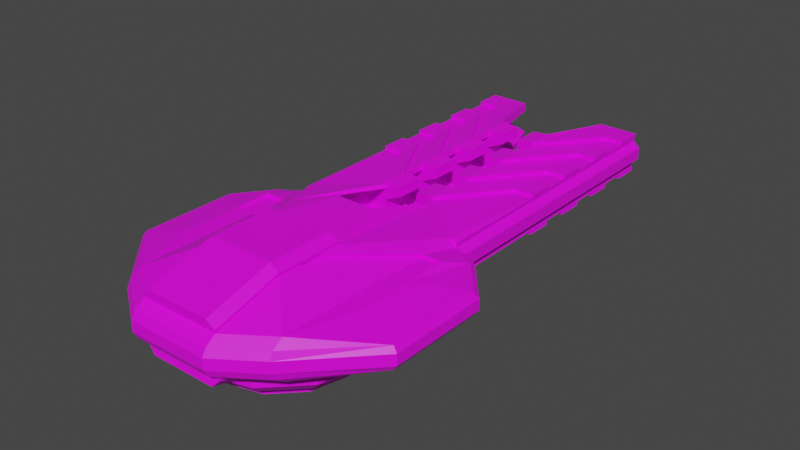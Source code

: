 # Source: Railgun.blend  (saved by Blender 2.91.10; exported with 4.5.12 LTS)
import bpy
from mathutils import Matrix  # noqa: F401  (used for matrix-valued properties, if any)

bpy.ops.wm.read_factory_settings(use_empty=True)
scene = bpy.context.scene
scene.name = 'Scene'

# ---- collections
col_collection = bpy.data.collections.new('Collection'); scene.collection.children.link(col_collection)

# ---- images (referenced by path relative to the original .blend; pixels are not part of the script)
import os
ASSET_DIR = os.environ.get("B2B_ASSET_DIR", "")  # directory of the original .blend (textures are referenced by path, not embedded)
HERE = os.path.dirname(os.path.abspath(__file__))  # packed textures are extracted next to this script under _unpacked/

def load_image(name, relpath, width, height, colorspace="sRGB"):
    """Load a texture the original file referenced (path relative to the .blend, or extracted next to this script)."""
    p = next((c for c in (os.path.join(HERE, relpath), os.path.join(ASSET_DIR, relpath)) if relpath and os.path.exists(c)), "")
    if p:
        img = bpy.data.images.load(p, check_existing=True)
        img.name = name
    else:  # same state as the original file: an image datablock whose file is absent (Cycles renders it pink)
        img = bpy.data.images.new(name, width, height)
        img.source = "FILE"
        img.filepath = "//" + (relpath or name)
    img.colorspace_settings.name = colorspace
    return img
img_green_team_png = load_image('green_team.png', 'green_team.png', 1024, 1024, 'sRGB')

# ---- materials (node trees are filled in below, after node groups)
mat_material_001 = bpy.data.materials.new('Material.001')
mat_material_001.use_transparent_shadow = False

# ---- material node trees
mat_material_001.use_nodes = True; mat_material_001.node_tree.nodes.clear()
_N = mat_material_001.node_tree.nodes; _L = mat_material_001.node_tree.links
n0 = _N.new('ShaderNodeBsdfPrincipled'); n0.name = 'Principled BSDF'; n0.location = (10, 300)
n0.distribution = 'GGX'
n0.subsurface_method = 'BURLEY'
n0.inputs[3].default_value = 1.45
n0.inputs[27].default_value = (0.0, 0.0, 0.0, 1.0)
n0.inputs[28].default_value = 1.0
n1 = _N.new('ShaderNodeOutputMaterial'); n1.name = 'Material Output'; n1.location = (300, 300)
n2 = _N.new('ShaderNodeTexImage'); n2.name = 'Image Texture'; n2.location = (-280, 280)
n2.image = img_green_team_png
_L.new(n0.outputs[0], n1.inputs[0])
_L.new(n2.outputs[0], n0.inputs[0])
n1.is_active_output = True

# ---- world
world_world = bpy.data.worlds.new('World'); scene.world = world_world
world_world.use_nodes = True; world_world.node_tree.nodes.clear()
_N = world_world.node_tree.nodes; _L = world_world.node_tree.links
n0 = _N.new('ShaderNodeOutputWorld'); n0.name = 'World Output'; n0.location = (300, 300)
n1 = _N.new('ShaderNodeBackground'); n1.name = 'Background'; n1.location = (10, 300)
n1.inputs[0].default_value = (0.05088, 0.05088, 0.05088, 1.0)
_L.new(n1.outputs[0], n0.inputs[0])
n0.is_active_output = True
world_world.color = (0.05088, 0.05088, 0.05088)
world_world.use_sun_shadow = False
world_world.sun_shadow_jitter_overblur = 0.0

# ---- meshes
me_cube = bpy.data.meshes.new('Cube')
me_cube.from_pydata([(0.7135, 1.912, 0.1031), (0.8282, -0.1116, 0.1624), (0.227, 2.879, 0.2175), (0.1639, 0.7432, 0.318), (0.7698, 1.912, 0.05153), (0.3853, 1.328, 0.0762), (0.3853, 2.878, 0.0762), (0.0, -0.8875, 0.1624), (0.7698, 3.462, 0.05153), (0.0, 0.7432, 0.318), (0.5519, 3.462, 0.0), (0.7698, 3.462, 0.0), (0.6667, -0.6576, 0.1624), (0.3333, -0.8875, 0.1624), (0.7135, 0.9791, 0.1031), (0.8282, 0.04578, 0.1624), (0.3853, 2.878, 0.0), (0.7135, 3.462, 0.1031), (0.3825, 3.462, 0.1031), (0.2158, 2.878, 0.1524), (0.0, 0.1996, 0.318), (0.8282, 0.668, 0.1624), (0.6667, 0.9791, 0.1624), (0.6667, 0.04578, 0.1624), (0.3333, 0.1996, 0.318), (0.3333, -0.344, 0.318), (0.3853, 1.328, 0.0), (0.5, -0.1491, 0.2402), (0.5, 0.5894, 0.2402), (0.2158, 1.328, 0.1524), (0.7698, 1.912, 0.0), (1.191, -0.2282, 0.0), (0.0, -1.004, 0.0), (0.6667, -0.7743, 0.0), (0.3333, -1.004, 0.0), (0.3333, 0.7432, 0.0), (0.5519, 3.462, 0.05153), (0.7698, 0.9791, 0.0), (1.191, 0.04578, 0.0), (0.3333, 0.7432, 0.159), (0.7698, 0.9791, 0.05153), (0.7698, 2.134, 0.05153), (0.7698, 2.355, 0.05153), (0.7698, 2.577, 0.05153), (0.7698, 2.798, 0.05153), (0.7698, 3.02, 0.05153), (0.7698, 3.241, 0.05153), (0.7135, 3.241, 0.1031), (0.7135, 3.02, 0.1031), (0.7135, 2.798, 0.1031), (0.7135, 2.577, 0.1031), (0.7135, 2.355, 0.1031), (0.7135, 2.134, 0.1031), (0.7698, 2.134, 0.0), (0.7698, 2.355, 0.0), (0.7698, 2.577, 0.0), (0.7698, 2.798, 0.0), (0.7698, 3.02, 0.0), (0.7698, 3.241, 0.0), (0.2158, 2.656, 0.1524), (0.2158, 2.435, 0.1524), (0.2158, 2.214, 0.1524), (0.2158, 1.992, 0.1524), (0.2158, 1.771, 0.1524), (0.2158, 1.549, 0.1524), (0.3853, 2.656, 0.0), (0.3853, 2.435, 0.0), (0.3853, 2.214, 0.0), (0.3853, 1.992, 0.0), (0.3853, 1.771, 0.0), (0.3853, 1.549, 0.0), (0.7247, 3.464, 0.1681), (0.3937, 3.464, 0.1681), (0.7247, 2.135, 0.1681), (0.7247, 1.914, 0.1681), (0.5631, 1.914, 0.1681), (0.227, 1.329, 0.2175), (0.3853, 1.549, 0.0762), (0.3853, 1.771, 0.0762), (0.3853, 1.992, 0.0762), (0.3853, 2.214, 0.0762), (0.3853, 2.435, 0.0762), (0.3853, 2.656, 0.0762), (0.2223, 1.328, 0.1892), (0.5584, 1.913, 0.1399), (0.72, 1.913, 0.1399), (0.72, 2.135, 0.1399), (0.72, 0.9797, 0.1399), (0.08195, 0.7432, 0.318), (0.389, 3.463, 0.1399), (0.72, 3.463, 0.1399), (0.2223, 2.878, 0.1892), (0.2223, 1.55, 0.1892), (0.5584, 3.242, 0.1399), (0.72, 3.242, 0.1399), (0.72, 3.02, 0.1399), (0.72, 2.799, 0.1399), (0.72, 2.577, 0.1399), (0.72, 2.356, 0.1399), (0.2223, 2.657, 0.1892), (0.2223, 2.436, 0.1892), (0.2223, 2.214, 0.1892), (0.2223, 1.993, 0.1892), (0.2223, 1.771, 0.1892), (0.5584, 2.135, 0.1399), (0.5584, 2.356, 0.1399), (0.5584, 2.577, 0.1399), (0.5584, 2.799, 0.1399), (0.5584, 3.02, 0.1399), (0.227, 1.551, 0.2175), (0.5631, 3.242, 0.1681), (0.7247, 3.242, 0.1681), (0.7247, 3.021, 0.1681), (0.7247, 2.799, 0.1681), (0.7247, 2.578, 0.1681), (0.7247, 2.357, 0.1681), (0.227, 2.658, 0.2175), (0.227, 2.436, 0.2175), (0.227, 2.215, 0.2175), (0.227, 1.993, 0.2175), (0.227, 1.772, 0.2175), (0.5631, 2.135, 0.1681), (0.5631, 2.357, 0.1681), (0.5631, 2.578, 0.1681), (0.5631, 2.799, 0.1681), (0.5631, 3.021, 0.1681), (0.07083, 1.328, 0.1369), (0.2403, 1.328, 0.06074), (0.07083, 2.878, 0.1369), (0.2403, 2.878, 0.06074), (0.07083, 2.214, 0.1369), (0.07731, 2.214, 0.1738), (0.2403, 2.878, 0.0), (0.2403, 1.328, 0.0), (0.07083, 1.549, 0.1369), (0.2403, 1.549, 0.0), (0.07083, 2.435, 0.1369), (0.07731, 2.436, 0.1738), (0.2403, 2.656, 0.06074), (0.07083, 2.656, 0.1369), (0.07083, 1.992, 0.1369), (0.07083, 1.771, 0.1369), (0.2403, 2.656, 0.0), (0.2403, 2.435, 0.0), (0.2403, 2.214, 0.0), (0.2403, 1.992, 0.0), (0.2403, 1.771, 0.0), (0.07731, 2.657, 0.1738), (0.07731, 2.878, 0.1738), (0.07731, 1.328, 0.1738), (0.2403, 1.549, 0.06074), (0.2403, 1.771, 0.06074), (0.2403, 1.992, 0.06074), (0.2403, 2.214, 0.06074), (0.2403, 2.435, 0.06074), (0.07731, 1.55, 0.1738), (0.07731, 1.993, 0.1738), (0.07731, 1.771, 0.1738), (0.08203, 2.879, 0.202), (0.08203, 2.658, 0.202), (0.08203, 2.436, 0.202), (0.08203, 1.551, 0.202), (0.08203, 1.329, 0.202), (0.08203, 2.215, 0.202), (0.08203, 1.993, 0.202), (0.08203, 1.772, 0.202), (0.0, -0.9021, 0.2449), (0.0, -0.3585, 0.4004), (0.0, 0.1851, 0.4004), (0.8282, 0.3569, 0.1624), (0.6667, 0.668, 0.1624), (0.6667, 0.3569, 0.1624), (0.3333, 0.0184, 0.318), (0.3333, -0.1628, 0.318), (0.5, 0.3432, 0.2402), (0.5, 0.09705, 0.2402), (0.9326, 0.9151, 0.0), (1.191, 0.604, 0.0), (0.0, 0.003875, 0.4004), (0.0, -0.1773, 0.4004), (0.8217, 0.668, 0.1407), (0.8217, 0.3569, 0.1407), (0.6601, 0.668, 0.1407), (0.6601, 0.3569, 0.1407), (0.3268, 0.0184, 0.2963), (0.3268, -0.1628, 0.2963), (0.4935, 0.3432, 0.2185), (0.4935, 0.09705, 0.2185), (0.1667, -0.8875, 0.1624), (0.1667, 0.1996, 0.318), (0.1667, -1.004, 0.0), (0.1667, -0.9021, 0.2449), (0.1667, 0.1851, 0.4004), (0.1667, -0.3585, 0.4004), (0.1667, 0.003875, 0.4004), (0.1667, -0.1773, 0.4004), (0.0, 0.3367, 0.159), (0.1667, 0.3367, 0.0), (0.0, 0.3367, 0.1045), (0.1122, 0.3367, 0.0), (0.0, -0.2563, 0.1045), (0.0, -0.2563, 0.0), (0.1122, -0.2563, 0.0), (0.1493, 0.7432, 0.1916), (0.2036, 0.7432, 0.159), (0.1122, 0.3367, 0.06758), (0.07524, 0.3367, 0.1045), (0.1383, 0.3367, 0.1306), (0.1298, 0.3367, 0.159), (0.1667, 0.3367, 0.1221), (0.1406, 0.3367, 0.1329), (0.07524, -0.2563, 0.1045), (0.1122, -0.2563, 0.06758), (0.0, 0.7432, 0.1867), (0.0, 0.7155, 0.159), (0.1667, 0.7155, 0.0), (0.1891, 0.7432, 0.0), (0.1889, 0.7432, 0.1443), (0.1667, 0.7155, 0.1221), (0.1298, 0.7155, 0.159), (0.1464, 0.7432, 0.1867), (1.158, -0.2175, 0.08871), (1.191, -0.2282, 0.04457), (0.0, -1.004, 0.04457), (0.0, -0.9721, 0.1036), (0.6667, -0.7415, 0.1041), (0.6667, -0.7743, 0.04457), (0.3333, -0.9717, 0.1038), (0.3333, -1.004, 0.04457), (1.158, 0.04578, 0.08869), (1.191, 0.04578, 0.04457), (0.9158, 0.8754, 0.09427), (0.9326, 0.9151, 0.04457), (0.899, 0.9283, 0.07509), (1.191, 0.604, 0.04457), (1.158, 0.5814, 0.08864), (0.1667, -1.004, 0.04457), (0.1667, -0.972, 0.1036), (0.3333, -0.8912, 0.1833), (0.2715, -0.9021, 0.2449), (0.3333, -0.3476, 0.3388), (0.2715, -0.3585, 0.4004), (0.2715, 0.1851, 0.4004), (0.3333, 0.1959, 0.3388), (0.2715, 0.003875, 0.4004), (0.3333, 0.01474, 0.3388), (0.3333, -0.1665, 0.3388), (0.2715, -0.1773, 0.4004)], [], [(216, 217, 204, 39, 35), (33, 226, 228, 34), (38, 230, 222, 31), (221, 1, 12, 225), (31, 222, 226, 33), (80, 61, 130, 153), (13, 12, 25), (15, 23, 12, 1), (190, 236, 223, 32), (189, 20, 168, 192), (59, 60, 100, 99), (237, 188, 7, 224), (69, 78, 151, 146), (225, 12, 13, 227), (30, 4, 40, 37), (37, 40, 233, 232, 176), (47, 46, 8, 17), (88, 9, 20, 189), (244, 194, 195, 247), (169, 171, 23, 15), (29, 3, 24, 28), (175, 173, 25, 27), (4, 0, 14, 40), (177, 234, 230, 38), (16, 6, 36, 10), (10, 36, 8, 11), (35, 39, 5, 26), (52, 51, 98, 86), (46, 58, 11, 8), (6, 19, 18, 36), (36, 18, 17, 8), (39, 3, 29, 5), (116, 2, 158, 159), (171, 175, 27, 23), (23, 27, 25, 12), (227, 13, 188, 237), (214, 219, 208, 196), (4, 30, 53, 41), (41, 53, 54, 42), (42, 54, 55, 43), (43, 55, 56, 44), (44, 56, 57, 45), (45, 57, 58, 46), (51, 50, 97, 98), (18, 19, 91, 89), (29, 83, 149, 126), (14, 0, 85, 87), (50, 49, 96, 97), (0, 4, 41, 52), (52, 41, 42, 51), (51, 42, 43, 50), (50, 43, 44, 49), (49, 44, 45, 48), (48, 45, 46, 47), (62, 79, 152, 140), (70, 77, 78, 69), (109, 92, 155, 161), (68, 79, 80, 67), (77, 70, 135, 150), (66, 81, 82, 65), (17, 18, 89, 90), (0, 52, 86, 85), (63, 64, 92, 103), (49, 48, 95, 96), (91, 19, 128, 148), (48, 47, 94, 95), (19, 6, 129, 128), (77, 64, 63, 78), (78, 63, 141, 151), (79, 62, 61, 80), (101, 118, 163, 131), (81, 60, 59, 82), (5, 29, 126, 127), (85, 84, 22, 87), (90, 89, 72, 71), (84, 83, 22), (94, 90, 71, 111), (104, 86, 98, 105), (95, 108, 125, 112), (106, 97, 96, 107), (99, 93, 110, 116), (108, 95, 94, 93), (107, 96, 113, 124), (92, 104, 105, 103), (64, 77, 150, 134), (102, 106, 107, 101), (108, 100, 117, 125), (100, 108, 93, 99), (29, 28, 22, 83), (61, 101, 131, 130), (47, 17, 90, 94), (61, 62, 102, 101), (116, 110, 72, 2), (110, 111, 71, 72), (75, 74, 73, 121), (122, 115, 114, 123), (124, 113, 112, 125), (76, 75, 121, 109), (120, 122, 123, 119), (118, 124, 125, 117), (93, 94, 111, 110), (89, 91, 2, 72), (104, 92, 109, 121), (96, 95, 112, 113), (59, 99, 147, 139), (103, 105, 122, 120), (83, 84, 75, 76), (86, 104, 121, 73), (106, 102, 119, 123), (84, 85, 74, 75), (98, 97, 114, 115), (105, 98, 115, 122), (101, 107, 124, 118), (85, 86, 73, 74), (97, 106, 123, 114), (76, 109, 161, 162), (138, 139, 128, 129), (142, 138, 129, 132), (128, 139, 147, 148), (134, 126, 149, 155), (133, 127, 150, 135), (146, 151, 152, 145), (144, 153, 154, 143), (140, 141, 157, 156), (127, 126, 134, 150), (151, 141, 140, 152), (153, 130, 136, 154), (137, 131, 163, 160), (148, 147, 159, 158), (136, 130, 131, 137), (156, 157, 165, 164), (155, 149, 162, 161), (99, 116, 159, 147), (118, 117, 160, 163), (79, 68, 145, 152), (103, 120, 165, 157), (2, 91, 148, 158), (60, 81, 154, 136), (120, 119, 164, 165), (67, 80, 153, 144), (119, 102, 156, 164), (6, 16, 132, 129), (82, 59, 139, 138), (81, 66, 143, 154), (65, 82, 138, 142), (117, 100, 137, 160), (92, 64, 134, 155), (83, 76, 162, 149), (26, 5, 127, 133), (100, 60, 136, 137), (102, 62, 140, 156), (63, 103, 157, 141), (193, 167, 166, 191), (195, 179, 167, 193), (247, 195, 193, 241), (188, 13, 238, 239, 191), (192, 168, 178, 194), (194, 178, 179, 195), (22, 28, 174, 170), (170, 174, 186, 182), (176, 232, 234, 177), (28, 24, 172, 174), (169, 21, 180, 181), (14, 22, 170, 21), (174, 172, 184, 186), (24, 189, 192, 242, 243), (40, 14, 21, 231, 233), (231, 21, 169, 235), (182, 186, 187, 183), (186, 184, 185, 187), (180, 182, 183, 181), (172, 173, 185, 184), (171, 169, 181, 183), (173, 175, 187, 185), (175, 171, 183, 187), (21, 170, 182, 180), (14, 87, 22), (173, 172, 245, 246), (172, 24, 243, 245), (7, 188, 191, 166), (25, 173, 246, 240), (13, 25, 240, 238), (205, 199, 202, 212), (3, 88, 189, 24), (235, 169, 15, 229), (242, 192, 194, 244), (34, 228, 236, 190), (217, 220, 203, 204), (207, 206, 198, 196, 208, 210), (204, 203, 88, 3, 39), (201, 200, 211, 212, 202), (198, 206, 211, 200), (199, 205, 207, 210, 209, 197), (218, 209, 208, 219), (205, 206, 207), (208, 209, 210), (205, 212, 211, 206), (218, 215, 197, 209), (218, 219, 220, 217), (215, 218, 217, 216), (219, 214, 213, 220), (213, 9, 88, 203, 220), (231, 232, 233), (235, 229, 230, 234), (237, 224, 223, 236), (229, 221, 222, 230), (221, 225, 226, 222), (225, 227, 228, 226), (231, 235, 234, 232), (227, 237, 236, 228), (229, 15, 1, 221), (241, 239, 238, 240), (247, 241, 240, 246), (242, 244, 245, 243), (244, 247, 246, 245), (241, 193, 191, 239)])
_uv = me_cube.uv_layers.new(name='UVMap')
_uv.uv.foreach_set('vector', [0.787, 0.872, 0.787, 0.872, 0.787, 0.872, 0.787, 0.872, 0.787, 0.872, 0.1835, 0.6875, 0.1835, 0.6875, 0.1835, 0.6875, 0.1835, 0.6875, 0.1835, 0.6875, 0.1835, 0.6875, 0.1835, 0.6875, 0.1835, 0.6875, 0.1901, 0.5149, 0.1901, 0.5149, 0.1901, 0.5149, 0.1901, 0.5149, 0.1835, 0.6875, 0.1835, 0.6875, 0.1835, 0.6875, 0.1835, 0.6875, 0.8681, 0.6667, 0.8681, 0.6667, 0.8681, 0.6667, 0.8681, 0.6667, 0.1901, 0.5149, 0.1901, 0.5149, 0.1901, 0.5149, 0.1901, 0.5149, 0.1901, 0.5149, 0.1901, 0.5149, 0.1901, 0.5149, 0.1835, 0.6875, 0.1835, 0.6875, 0.1835, 0.6875, 0.1835, 0.6875, 0.2083, 0.6696, 0.2083, 0.6696, 0.2083, 0.6696, 0.2083, 0.6696, 0.8681, 0.6667, 0.8681, 0.6667, 0.8681, 0.6667, 0.8681, 0.6667, 0.1901, 0.5149, 0.1901, 0.5149, 0.1901, 0.5149, 0.1901, 0.5149, 0.8681, 0.6667, 0.8681, 0.6667, 0.8681, 0.6667, 0.8681, 0.6667, 0.1901, 0.5149, 0.1901, 0.5149, 0.1901, 0.5149, 0.1901, 0.5149, 0.787, 0.872, 0.787, 0.872, 0.787, 0.872, 0.787, 0.872, 0.1835, 0.6875, 0.1835, 0.6875, 0.1835, 0.6875, 0.1835, 0.6875, 0.1835, 0.6875, 0.787, 0.872, 0.787, 0.872, 0.787, 0.872, 0.787, 0.872, 0.8218, 0.875, 0.8218, 0.875, 0.8218, 0.875, 0.8218, 0.875, 0.2083, 0.6696, 0.2083, 0.6696, 0.2083, 0.6696, 0.2083, 0.6696, 0.1901, 0.5149, 0.1901, 0.5149, 0.1901, 0.5149, 0.1901, 0.5149, 0.787, 0.872, 0.787, 0.872, 0.787, 0.872, 0.787, 0.872, 0.1901, 0.5149, 0.1901, 0.5149, 0.1901, 0.5149, 0.1901, 0.5149, 0.787, 0.872, 0.787, 0.872, 0.787, 0.872, 0.787, 0.872, 0.1835, 0.6875, 0.1835, 0.6875, 0.1835, 0.6875, 0.1835, 0.6875, 0.787, 0.872, 0.787, 0.872, 0.787, 0.872, 0.787, 0.872, 0.787, 0.872, 0.787, 0.872, 0.787, 0.872, 0.787, 0.872, 0.787, 0.872, 0.787, 0.872, 0.787, 0.872, 0.787, 0.872, 0.787, 0.872, 0.787, 0.872, 0.787, 0.872, 0.787, 0.872, 0.787, 0.872, 0.787, 0.872, 0.787, 0.872, 0.787, 0.872, 0.787, 0.872, 0.787, 0.872, 0.787, 0.872, 0.787, 0.872, 0.787, 0.872, 0.787, 0.872, 0.787, 0.872, 0.787, 0.872, 0.787, 0.872, 0.787, 0.872, 0.787, 0.872, 0.787, 0.872, 0.7647, 0.6592, 0.7647, 0.6592, 0.7647, 0.6592, 0.7647, 0.6592, 0.1901, 0.5149, 0.1901, 0.5149, 0.1901, 0.5149, 0.1901, 0.5149, 0.1901, 0.5149, 0.1901, 0.5149, 0.1901, 0.5149, 0.1901, 0.5149, 0.1901, 0.5149, 0.1901, 0.5149, 0.1901, 0.5149, 0.1901, 0.5149, 0.787, 0.872, 0.787, 0.872, 0.787, 0.872, 0.787, 0.872, 0.787, 0.872, 0.787, 0.872, 0.787, 0.872, 0.787, 0.872, 0.787, 0.872, 0.787, 0.872, 0.787, 0.872, 0.787, 0.872, 0.787, 0.872, 0.787, 0.872, 0.787, 0.872, 0.787, 0.872, 0.787, 0.872, 0.787, 0.872, 0.787, 0.872, 0.787, 0.872, 0.787, 0.872, 0.787, 0.872, 0.787, 0.872, 0.787, 0.872, 0.787, 0.872, 0.787, 0.872, 0.787, 0.872, 0.787, 0.872, 0.787, 0.872, 0.787, 0.872, 0.787, 0.872, 0.787, 0.872, 0.787, 0.872, 0.787, 0.872, 0.787, 0.872, 0.787, 0.872, 0.8681, 0.6667, 0.8681, 0.6667, 0.8681, 0.6667, 0.8681, 0.6667, 0.787, 0.872, 0.787, 0.872, 0.787, 0.872, 0.787, 0.872, 0.787, 0.872, 0.787, 0.872, 0.787, 0.872, 0.787, 0.872, 0.787, 0.872, 0.787, 0.872, 0.787, 0.872, 0.787, 0.872, 0.787, 0.872, 0.787, 0.872, 0.787, 0.872, 0.787, 0.872, 0.787, 0.872, 0.787, 0.872, 0.787, 0.872, 0.787, 0.872, 0.787, 0.872, 0.787, 0.872, 0.787, 0.872, 0.787, 0.872, 0.787, 0.872, 0.787, 0.872, 0.787, 0.872, 0.787, 0.872, 0.787, 0.872, 0.787, 0.872, 0.787, 0.872, 0.787, 0.872, 0.8681, 0.6667, 0.8681, 0.6667, 0.8681, 0.6667, 0.8681, 0.6667, 0.8681, 0.6667, 0.8681, 0.6667, 0.8681, 0.6667, 0.8681, 0.6667, 0.7647, 0.6592, 0.7647, 0.6592, 0.7647, 0.6592, 0.7647, 0.6592, 0.8681, 0.6667, 0.8681, 0.6667, 0.8681, 0.6667, 0.8681, 0.6667, 0.8681, 0.6667, 0.8681, 0.6667, 0.8681, 0.6667, 0.8681, 0.6667, 0.8681, 0.6667, 0.8681, 0.6667, 0.8681, 0.6667, 0.8681, 0.6667, 0.787, 0.872, 0.787, 0.872, 0.787, 0.872, 0.787, 0.872, 0.787, 0.872, 0.787, 0.872, 0.787, 0.872, 0.787, 0.872, 0.8681, 0.6667, 0.8681, 0.6667, 0.8681, 0.6667, 0.8681, 0.6667, 0.787, 0.872, 0.787, 0.872, 0.787, 0.872, 0.787, 0.872, 0.8681, 0.6667, 0.8681, 0.6667, 0.8681, 0.6667, 0.8681, 0.6667, 0.787, 0.872, 0.787, 0.872, 0.787, 0.872, 0.787, 0.872, 0.8681, 0.6667, 0.8681, 0.6667, 0.8681, 0.6667, 0.8681, 0.6667, 0.8681, 0.6667, 0.8681, 0.6667, 0.8681, 0.6667, 0.8681, 0.6667, 0.8681, 0.6667, 0.8681, 0.6667, 0.8681, 0.6667, 0.8681, 0.6667, 0.8681, 0.6667, 0.8681, 0.6667, 0.8681, 0.6667, 0.8681, 0.6667, 0.7647, 0.6592, 0.7647, 0.6592, 0.7647, 0.6592, 0.7647, 0.6592, 0.8681, 0.6667, 0.8681, 0.6667, 0.8681, 0.6667, 0.8681, 0.6667, 0.8681, 0.6667, 0.8681, 0.6667, 0.8681, 0.6667, 0.8681, 0.6667, 0.787, 0.872, 0.787, 0.872, 0.787, 0.872, 0.787, 0.872, 0.7647, 0.6592, 0.7647, 0.6592, 0.7647, 0.6592, 0.7647, 0.6592, 0.787, 0.872, 0.787, 0.872, 0.787, 0.872, 0.7647, 0.6592, 0.7647, 0.6592, 0.7647, 0.6592, 0.7647, 0.6592, 0.787, 0.872, 0.787, 0.872, 0.787, 0.872, 0.787, 0.872, 0.7647, 0.6592, 0.7647, 0.6592, 0.7647, 0.6592, 0.7647, 0.6592, 0.787, 0.872, 0.787, 0.872, 0.787, 0.872, 0.787, 0.872, 0.7647, 0.6592, 0.7647, 0.6592, 0.7647, 0.6592, 0.7647, 0.6592, 0.787, 0.872, 0.787, 0.872, 0.787, 0.872, 0.787, 0.872, 0.7647, 0.6592, 0.7647, 0.6592, 0.7647, 0.6592, 0.7647, 0.6592, 0.787, 0.872, 0.787, 0.872, 0.787, 0.872, 0.787, 0.872, 0.8681, 0.6667, 0.8681, 0.6667, 0.8681, 0.6667, 0.8681, 0.6667, 0.787, 0.872, 0.787, 0.872, 0.787, 0.872, 0.787, 0.872, 0.7647, 0.6592, 0.7647, 0.6592, 0.7647, 0.6592, 0.7647, 0.6592, 0.787, 0.872, 0.787, 0.872, 0.787, 0.872, 0.787, 0.872, 0.787, 0.872, 0.787, 0.872, 0.787, 0.872, 0.787, 0.872, 0.8681, 0.6667, 0.8681, 0.6667, 0.8681, 0.6667, 0.8681, 0.6667, 0.787, 0.872, 0.787, 0.872, 0.787, 0.872, 0.787, 0.872, 0.8681, 0.6667, 0.8681, 0.6667, 0.8681, 0.6667, 0.8681, 0.6667, 0.7647, 0.6592, 0.7647, 0.6592, 0.7647, 0.6592, 0.7647, 0.6592, 0.7647, 0.6592, 0.7647, 0.6592, 0.7647, 0.6592, 0.7647, 0.6592, 0.7647, 0.6592, 0.7647, 0.6592, 0.7647, 0.6592, 0.7647, 0.6592, 0.7647, 0.6592, 0.7647, 0.6592, 0.7647, 0.6592, 0.7647, 0.6592, 0.7647, 0.6592, 0.7647, 0.6592, 0.7647, 0.6592, 0.7647, 0.6592, 0.7647, 0.6592, 0.7647, 0.6592, 0.7647, 0.6592, 0.7647, 0.6592, 0.7647, 0.6592, 0.7647, 0.6592, 0.7647, 0.6592, 0.7647, 0.6592, 0.7647, 0.6592, 0.7647, 0.6592, 0.7647, 0.6592, 0.7647, 0.6592, 0.7647, 0.6592, 0.7647, 0.6592, 0.7647, 0.6592, 0.7647, 0.6592, 0.7647, 0.6592, 0.7647, 0.6592, 0.7647, 0.6592, 0.7647, 0.6592, 0.7647, 0.6592, 0.7647, 0.6592, 0.7647, 0.6592, 0.7647, 0.6592, 0.7647, 0.6592, 0.7647, 0.6592, 0.7647, 0.6592, 0.7647, 0.6592, 0.8681, 0.6667, 0.8681, 0.6667, 0.8681, 0.6667, 0.8681, 0.6667, 0.7647, 0.6592, 0.7647, 0.6592, 0.7647, 0.6592, 0.7647, 0.6592, 0.7647, 0.6592, 0.7647, 0.6592, 0.7647, 0.6592, 0.7647, 0.6592, 0.7647, 0.6592, 0.7647, 0.6592, 0.7647, 0.6592, 0.7647, 0.6592, 0.7647, 0.6592, 0.7647, 0.6592, 0.7647, 0.6592, 0.7647, 0.6592, 0.7647, 0.6592, 0.7647, 0.6592, 0.7647, 0.6592, 0.7647, 0.6592, 0.7647, 0.6592, 0.7647, 0.6592, 0.7647, 0.6592, 0.7647, 0.6592, 0.7647, 0.6592, 0.7647, 0.6592, 0.7647, 0.6592, 0.7647, 0.6592, 0.7647, 0.6592, 0.7647, 0.6592, 0.7647, 0.6592, 0.7647, 0.6592, 0.7647, 0.6592, 0.7647, 0.6592, 0.7647, 0.6592, 0.7647, 0.6592, 0.7647, 0.6592, 0.7647, 0.6592, 0.7647, 0.6592, 0.7647, 0.6592, 0.7647, 0.6592, 0.7647, 0.6592, 0.7647, 0.6592, 0.7647, 0.6592, 0.8681, 0.6667, 0.8681, 0.6667, 0.8681, 0.6667, 0.8681, 0.6667, 0.8681, 0.6667, 0.8681, 0.6667, 0.8681, 0.6667, 0.8681, 0.6667, 0.8681, 0.6667, 0.8681, 0.6667, 0.8681, 0.6667, 0.8681, 0.6667, 0.8681, 0.6667, 0.8681, 0.6667, 0.8681, 0.6667, 0.8681, 0.6667, 0.8681, 0.6667, 0.8681, 0.6667, 0.8681, 0.6667, 0.8681, 0.6667, 0.8681, 0.6667, 0.8681, 0.6667, 0.8681, 0.6667, 0.8681, 0.6667, 0.8681, 0.6667, 0.8681, 0.6667, 0.8681, 0.6667, 0.8681, 0.6667, 0.8681, 0.6667, 0.8681, 0.6667, 0.8681, 0.6667, 0.8681, 0.6667, 0.8681, 0.6667, 0.8681, 0.6667, 0.8681, 0.6667, 0.8681, 0.6667, 0.8681, 0.6667, 0.8681, 0.6667, 0.8681, 0.6667, 0.8681, 0.6667, 0.8681, 0.6667, 0.8681, 0.6667, 0.8681, 0.6667, 0.8681, 0.6667, 0.8681, 0.6667, 0.8681, 0.6667, 0.8681, 0.6667, 0.8681, 0.6667, 0.8681, 0.6667, 0.8681, 0.6667, 0.8681, 0.6667, 0.8681, 0.6667, 0.8681, 0.6667, 0.8681, 0.6667, 0.8681, 0.6667, 0.8681, 0.6667, 0.8681, 0.6667, 0.8681, 0.6667, 0.8681, 0.6667, 0.8681, 0.6667, 0.8681, 0.6667, 0.8681, 0.6667, 0.8681, 0.6667, 0.8681, 0.6667, 0.7647, 0.6592, 0.7647, 0.6592, 0.7647, 0.6592, 0.7647, 0.6592, 0.7647, 0.6592, 0.7647, 0.6592, 0.7647, 0.6592, 0.7647, 0.6592, 0.8681, 0.6667, 0.8681, 0.6667, 0.8681, 0.6667, 0.8681, 0.6667, 0.7647, 0.6592, 0.7647, 0.6592, 0.7647, 0.6592, 0.7647, 0.6592, 0.7647, 0.6592, 0.7647, 0.6592, 0.7647, 0.6592, 0.7647, 0.6592, 0.8681, 0.6667, 0.8681, 0.6667, 0.8681, 0.6667, 0.8681, 0.6667, 0.7647, 0.6592, 0.7647, 0.6592, 0.7647, 0.6592, 0.7647, 0.6592, 0.8681, 0.6667, 0.8681, 0.6667, 0.8681, 0.6667, 0.8681, 0.6667, 0.7647, 0.6592, 0.7647, 0.6592, 0.7647, 0.6592, 0.7647, 0.6592, 0.8681, 0.6667, 0.8681, 0.6667, 0.8681, 0.6667, 0.8681, 0.6667, 0.8681, 0.6667, 0.8681, 0.6667, 0.8681, 0.6667, 0.8681, 0.6667, 0.8681, 0.6667, 0.8681, 0.6667, 0.8681, 0.6667, 0.8681, 0.6667, 0.8681, 0.6667, 0.8681, 0.6667, 0.8681, 0.6667, 0.8681, 0.6667, 0.7647, 0.6592, 0.7647, 0.6592, 0.7647, 0.6592, 0.7647, 0.6592, 0.8681, 0.6667, 0.8681, 0.6667, 0.8681, 0.6667, 0.8681, 0.6667, 0.7647, 0.6592, 0.7647, 0.6592, 0.7647, 0.6592, 0.7647, 0.6592, 0.8681, 0.6667, 0.8681, 0.6667, 0.8681, 0.6667, 0.8681, 0.6667, 0.8681, 0.6667, 0.8681, 0.6667, 0.8681, 0.6667, 0.8681, 0.6667, 0.8681, 0.6667, 0.8681, 0.6667, 0.8681, 0.6667, 0.8681, 0.6667, 0.8681, 0.6667, 0.8681, 0.6667, 0.8681, 0.6667, 0.8681, 0.6667, 0.2083, 0.6696, 0.2083, 0.6696, 0.2083, 0.6696, 0.2083, 0.6696, 0.2083, 0.6696, 0.2083, 0.6696, 0.2083, 0.6696, 0.2083, 0.6696, 0.2083, 0.6696, 0.2083, 0.6696, 0.2083, 0.6696, 0.2083, 0.6696, 0.2083, 0.6696, 0.2083, 0.6696, 0.2083, 0.6696, 0.2083, 0.6696, 0.2083, 0.6696, 0.2083, 0.6696, 0.2083, 0.6696, 0.2083, 0.6696, 0.2083, 0.6696, 0.2083, 0.6696, 0.2083, 0.6696, 0.2083, 0.6696, 0.2083, 0.6696, 0.1901, 0.5149, 0.1901, 0.5149, 0.1901, 0.5149, 0.1901, 0.5149, 0.1901, 0.5149, 0.1901, 0.5149, 0.1901, 0.5149, 0.1901, 0.5149, 0.1835, 0.6875, 0.1835, 0.6875, 0.1835, 0.6875, 0.1835, 0.6875, 0.1901, 0.5149, 0.1901, 0.5149, 0.1901, 0.5149, 0.1901, 0.5149, 0.1901, 0.5149, 0.1901, 0.5149, 0.1901, 0.5149, 0.1901, 0.5149, 0.1901, 0.5149, 0.1901, 0.5149, 0.1901, 0.5149, 0.1901, 0.5149, 0.1901, 0.5149, 0.1901, 0.5149, 0.1901, 0.5149, 0.1901, 0.5149, 0.2083, 0.6696, 0.2083, 0.6696, 0.2083, 0.6696, 0.2083, 0.6696, 0.2083, 0.6696, 0.1901, 0.5149, 0.1901, 0.5149, 0.1901, 0.5149, 0.1901, 0.5149, 0.1901, 0.5149, 0.1901, 0.5149, 0.1901, 0.5149, 0.1901, 0.5149, 0.1901, 0.5149, 0.1736, 0.2996, 0.1736, 0.2996, 0.1736, 0.2996, 0.1736, 0.2996, 0.1736, 0.2996, 0.1736, 0.2996, 0.1736, 0.2996, 0.1736, 0.2996, 0.1736, 0.2996, 0.1736, 0.2996, 0.1736, 0.2996, 0.1736, 0.2996, 0.2083, 0.6696, 0.2083, 0.6696, 0.2083, 0.6696, 0.2083, 0.6696, 0.1901, 0.5149, 0.1901, 0.5149, 0.1901, 0.5149, 0.1901, 0.5149, 0.1901, 0.5149, 0.1901, 0.5149, 0.1901, 0.5149, 0.1901, 0.5149, 0.1901, 0.5149, 0.1901, 0.5149, 0.1901, 0.5149, 0.1901, 0.5149, 0.1901, 0.5149, 0.1901, 0.5149, 0.1901, 0.5149, 0.1901, 0.5149, 0.1901, 0.5149, 0.1901, 0.5149, 0.1901, 0.5149, 0.2083, 0.6696, 0.2083, 0.6696, 0.2083, 0.6696, 0.2083, 0.6696, 0.2083, 0.6696, 0.2083, 0.6696, 0.2083, 0.6696, 0.2083, 0.6696, 0.2083, 0.6696, 0.2083, 0.6696, 0.2083, 0.6696, 0.2083, 0.6696, 0.2083, 0.6696, 0.2083, 0.6696, 0.2083, 0.6696, 0.2083, 0.6696, 0.2083, 0.6696, 0.2083, 0.6696, 0.2083, 0.6696, 0.2083, 0.6696, 0.1901, 0.5149, 0.1901, 0.5149, 0.1901, 0.5149, 0.1901, 0.5149, 0.8218, 0.875, 0.8218, 0.875, 0.8218, 0.875, 0.8218, 0.875, 0.1901, 0.5149, 0.1901, 0.5149, 0.1901, 0.5149, 0.1901, 0.5149, 0.2083, 0.6696, 0.2083, 0.6696, 0.2083, 0.6696, 0.2083, 0.6696, 0.1835, 0.6875, 0.1835, 0.6875, 0.1835, 0.6875, 0.1835, 0.6875, 0.787, 0.872, 0.787, 0.872, 0.787, 0.872, 0.787, 0.872, 0.1901, 0.5149, 0.1901, 0.5149, 0.1901, 0.5149, 0.1901, 0.5149, 0.1901, 0.5149, 0.1901, 0.5149, 0.787, 0.872, 0.787, 0.872, 0.787, 0.872, 0.787, 0.872, 0.787, 0.872, 0.1901, 0.5149, 0.1901, 0.5149, 0.1901, 0.5149, 0.1901, 0.5149, 0.1901, 0.5149, 0.1901, 0.5149, 0.1901, 0.5149, 0.1901, 0.5149, 0.1901, 0.5149, 0.1901, 0.5149, 0.1901, 0.5149, 0.1901, 0.5149, 0.1901, 0.5149, 0.1901, 0.5149, 0.1901, 0.5149, 0.787, 0.872, 0.787, 0.872, 0.787, 0.872, 0.787, 0.872, 0.1901, 0.5149, 0.1901, 0.5149, 0.1901, 0.5149, 0.787, 0.872, 0.787, 0.872, 0.787, 0.872, 0.1901, 0.5149, 0.1901, 0.5149, 0.1901, 0.5149, 0.1901, 0.5149, 0.787, 0.872, 0.787, 0.872, 0.787, 0.872, 0.787, 0.872, 0.787, 0.872, 0.787, 0.872, 0.787, 0.872, 0.787, 0.872, 0.787, 0.872, 0.787, 0.872, 0.787, 0.872, 0.787, 0.872, 0.787, 0.872, 0.787, 0.872, 0.787, 0.872, 0.787, 0.872, 0.787, 0.872, 0.787, 0.872, 0.787, 0.872, 0.787, 0.872, 0.787, 0.872, 0.1835, 0.6875, 0.1835, 0.6875, 0.1835, 0.6875, 0.1835, 0.6875, 0.1835, 0.6875, 0.1835, 0.6875, 0.1835, 0.6875, 0.1835, 0.6875, 0.1835, 0.6875, 0.1835, 0.6875, 0.1835, 0.6875, 0.1835, 0.6875, 0.1835, 0.6875, 0.1835, 0.6875, 0.1835, 0.6875, 0.1835, 0.6875, 0.1835, 0.6875, 0.1835, 0.6875, 0.1835, 0.6875, 0.1835, 0.6875, 0.1835, 0.6875, 0.1835, 0.6875, 0.1835, 0.6875, 0.1835, 0.6875, 0.1835, 0.6875, 0.1835, 0.6875, 0.1835, 0.6875, 0.1835, 0.6875, 0.1835, 0.6875, 0.1835, 0.6875, 0.1835, 0.6875, 0.1901, 0.5149, 0.1901, 0.5149, 0.1901, 0.5149, 0.1901, 0.5149, 0.2083, 0.6696, 0.2083, 0.6696, 0.2083, 0.6696, 0.2083, 0.6696, 0.2083, 0.6696, 0.2083, 0.6696, 0.2083, 0.6696, 0.2083, 0.6696, 0.2083, 0.6696, 0.2083, 0.6696, 0.2083, 0.6696, 0.2083, 0.6696, 0.2083, 0.6696, 0.2083, 0.6696, 0.2083, 0.6696, 0.2083, 0.6696, 0.2083, 0.6696, 0.2083, 0.6696, 0.2083, 0.6696, 0.2083, 0.6696])
me_cube.materials.append(mat_material_001)
me_cube.use_remesh_preserve_volume = False
me_cube.use_remesh_preserve_attributes = False
me_cube.use_mirror_vertex_groups = False
me_cube.update()
me_cylinder = bpy.data.meshes.new('Cylinder')
me_cylinder.from_pydata([(0.0, 0.3708, 0.01895), (0.3933, 0.2654, 0.01895), (0.6813, 0.3933, 0.01895), (0.7867, -3.439e-08, 0.01895), (0.6813, -0.3933, 0.01895), (0.3933, -0.6813, 0.01895), (1.188e-07, -0.7867, 0.01895), (-0.3933, -0.6813, 0.01895), (-0.6813, -0.3933, 0.01895), (-0.7867, -3.657e-07, 0.01895), (-0.6813, 0.3933, 0.01895), (-0.3933, 0.2654, 0.01895), (3.781e-08, 0.1664, -0.2649), (0.0, 0.3708, -0.1739), (0.4097, 0.05659, -0.2649), (0.3933, 0.2654, -0.1739), (0.5503, 0.1191, -0.2649), (0.6813, 0.3933, -0.1739), (0.5822, -4.017e-08, -0.2649), (0.7867, -3.439e-08, -0.1739), (0.5042, -0.2911, -0.2649), (0.6813, -0.3933, -0.1739), (0.2911, -0.5042, -0.2649), (0.3933, -0.6813, -0.1739), (9.597e-08, -0.5822, -0.2649), (1.188e-07, -0.7867, -0.1739), (-0.2911, -0.5042, -0.2649), (-0.3933, -0.6813, -0.1739), (-0.5042, -0.2911, -0.2649), (-0.6813, -0.3933, -0.1739), (-0.5822, -2.106e-07, -0.2649), (-0.7867, -3.657e-07, -0.1739), (-0.5503, 0.1191, -0.2649), (-0.6813, 0.3933, -0.1739), (-0.4097, 0.05659, -0.2649), (-0.3933, 0.2654, -0.1739), (0.4009, 0.1692, -0.2649), (2.421e-08, 0.2766, -0.2649), (0.6209, 0.2669, -0.2649), (0.6924, -3.166e-08, -0.2649), (0.5997, -0.3462, -0.2649), (0.3462, -0.5997, -0.2649), (1.062e-07, -0.6924, -0.2649), (-0.3462, -0.5997, -0.2649), (-0.5997, -0.3462, -0.2649), (-0.6924, -2.701e-07, -0.2649), (-0.6209, 0.2669, -0.2649), (-0.4009, 0.1692, -0.2649), (0.4097, 0.05659, -0.3637), (3.781e-08, 0.1664, -0.3637), (0.5503, 0.1191, -0.3637), (0.5822, -4.017e-08, -0.3637), (0.5042, -0.2911, -0.3637), (0.2911, -0.5042, -0.3637), (9.597e-08, -0.5822, -0.3637), (-0.2911, -0.5042, -0.3637), (-0.5042, -0.2911, -0.3637), (-0.5822, -2.106e-07, -0.3637), (-0.5503, 0.1191, -0.3637), (-0.4097, 0.05659, -0.3637)], [], [(35, 11, 0, 13), (17, 2, 3, 19), (19, 3, 4, 21), (21, 4, 5, 23), (23, 5, 6, 25), (25, 6, 7, 27), (27, 7, 8, 29), (29, 8, 9, 31), (31, 9, 10, 33), (33, 10, 11, 35), (1, 0, 11, 10, 9, 8, 7, 6, 5, 4, 3, 2), (15, 1, 2, 17), (13, 0, 1, 15), (13, 15, 36, 37), (15, 17, 38, 36), (17, 19, 39, 38), (19, 21, 40, 39), (21, 23, 41, 40), (23, 25, 42, 41), (25, 27, 43, 42), (27, 29, 44, 43), (29, 31, 45, 44), (31, 33, 46, 45), (33, 35, 47, 46), (35, 13, 37, 47), (30, 32, 58, 57), (14, 12, 37, 36), (16, 14, 36, 38), (18, 16, 38, 39), (20, 18, 39, 40), (22, 20, 40, 41), (24, 22, 41, 42), (26, 24, 42, 43), (28, 26, 43, 44), (30, 28, 44, 45), (32, 30, 45, 46), (34, 32, 46, 47), (12, 34, 47, 37), (49, 48, 50, 51, 52, 53, 54, 55, 56, 57, 58, 59), (24, 26, 55, 54), (18, 20, 52, 51), (32, 34, 59, 58), (12, 14, 48, 49), (26, 28, 56, 55), (20, 22, 53, 52), (34, 12, 49, 59), (14, 16, 50, 48), (28, 30, 57, 56), (22, 24, 54, 53), (16, 18, 51, 50)])
_uv = me_cylinder.uv_layers.new(name='UVMap')
_uv.uv.foreach_set('vector', [0.8638, 0.9346, 0.8638, 0.9346, 0.8638, 0.9346, 0.8638, 0.9346, 0.8638, 0.9346, 0.8638, 0.9346, 0.8638, 0.9346, 0.8638, 0.9346, 0.8638, 0.9346, 0.8638, 0.9346, 0.8638, 0.9346, 0.8638, 0.9346, 0.8638, 0.9346, 0.8638, 0.9346, 0.8638, 0.9346, 0.8638, 0.9346, 0.8638, 0.9346, 0.8638, 0.9346, 0.8638, 0.9346, 0.8638, 0.9346, 0.8638, 0.9346, 0.8638, 0.9346, 0.8638, 0.9346, 0.8638, 0.9346, 0.8638, 0.9346, 0.8638, 0.9346, 0.8638, 0.9346, 0.8638, 0.9346, 0.8638, 0.9346, 0.8638, 0.9346, 0.8638, 0.9346, 0.8638, 0.9346, 0.8638, 0.9346, 0.8638, 0.9346, 0.8638, 0.9346, 0.8638, 0.9346, 0.8638, 0.9346, 0.8638, 0.9346, 0.8638, 0.9346, 0.8638, 0.9346, 0.8638, 0.9346, 0.8638, 0.9346, 0.8638, 0.9346, 0.8638, 0.9346, 0.8638, 0.9346, 0.8638, 0.9346, 0.8638, 0.9346, 0.8638, 0.9346, 0.8638, 0.9346, 0.8638, 0.9346, 0.8638, 0.9346, 0.8638, 0.9346, 0.8638, 0.9346, 0.8638, 0.9346, 0.8638, 0.9346, 0.8638, 0.9346, 0.8638, 0.9346, 0.8638, 0.9346, 0.8638, 0.9346, 0.8638, 0.9346, 0.8638, 0.9346, 0.8638, 0.9346, 0.8638, 0.9346, 0.8638, 0.9346, 0.8638, 0.9346, 0.8638, 0.9346, 0.8638, 0.9346, 0.8638, 0.9346, 0.8638, 0.9346, 0.8638, 0.9346, 0.8638, 0.9346, 0.8638, 0.9346, 0.8638, 0.9346, 0.8638, 0.9346, 0.8638, 0.9346, 0.8638, 0.9346, 0.8638, 0.9346, 0.8638, 0.9346, 0.8638, 0.9346, 0.8638, 0.9346, 0.8638, 0.9346, 0.8638, 0.9346, 0.8638, 0.9346, 0.8638, 0.9346, 0.8638, 0.9346, 0.8638, 0.9346, 0.8638, 0.9346, 0.8638, 0.9346, 0.8638, 0.9346, 0.8638, 0.9346, 0.8638, 0.9346, 0.8638, 0.9346, 0.8638, 0.9346, 0.8638, 0.9346, 0.8638, 0.9346, 0.8638, 0.9346, 0.8638, 0.9346, 0.8638, 0.9346, 0.8638, 0.9346, 0.8638, 0.9346, 0.8638, 0.9346, 0.8638, 0.9346, 0.8638, 0.9346, 0.8638, 0.9346, 0.8638, 0.9346, 0.8638, 0.9346, 0.8638, 0.9346, 0.8638, 0.9346, 0.8638, 0.9346, 0.8638, 0.9346, 0.8638, 0.9346, 0.8638, 0.9346, 0.8638, 0.9346, 0.8638, 0.9346, 0.8638, 0.9346, 0.8638, 0.9346, 0.8638, 0.9346, 0.8638, 0.9346, 0.8638, 0.9346, 0.8638, 0.9346, 0.8638, 0.9346, 0.8638, 0.9346, 0.8638, 0.9346, 0.8638, 0.9346, 0.8638, 0.9346, 0.8638, 0.9346, 0.8638, 0.9346, 0.8638, 0.9346, 0.8638, 0.9346, 0.8638, 0.9346, 0.8638, 0.9346, 0.8638, 0.9346, 0.8638, 0.9346, 0.8638, 0.9346, 0.8638, 0.9346, 0.8638, 0.9346, 0.8638, 0.9346, 0.8638, 0.9346, 0.8638, 0.9346, 0.8638, 0.9346, 0.8638, 0.9346, 0.8638, 0.9346, 0.8638, 0.9346, 0.8638, 0.9346, 0.8638, 0.9346, 0.8638, 0.9346, 0.8638, 0.9346, 0.8638, 0.9346, 0.8638, 0.9346, 0.8638, 0.9346, 0.8638, 0.9346, 0.8638, 0.9346, 0.8638, 0.9346, 0.8638, 0.9346, 0.8638, 0.9346, 0.8638, 0.9346, 0.8638, 0.9346, 0.8638, 0.9346, 0.8638, 0.9346, 0.8638, 0.9346, 0.8638, 0.9346, 0.8638, 0.9346, 0.8638, 0.9346, 0.8638, 0.9346, 0.8638, 0.9346, 0.8638, 0.9346, 0.8638, 0.9346, 0.8638, 0.9346, 0.8638, 0.9346, 0.8638, 0.9346, 0.8638, 0.9346, 0.8638, 0.9346, 0.8638, 0.9346, 0.8638, 0.9346, 0.8638, 0.9346, 0.8638, 0.9346, 0.8638, 0.9346, 0.8638, 0.9346, 0.8638, 0.9346, 0.8638, 0.9346, 0.8638, 0.9346, 0.8638, 0.9346, 0.8638, 0.9346, 0.8638, 0.9346, 0.8638, 0.9346, 0.8638, 0.9346, 0.8638, 0.9346, 0.8638, 0.9346, 0.8638, 0.9346, 0.8638, 0.9346, 0.8638, 0.9346, 0.8638, 0.9346, 0.8638, 0.9346, 0.8638, 0.9346, 0.8638, 0.9346, 0.8638, 0.9346, 0.8638, 0.9346, 0.8638, 0.9346, 0.8638, 0.9346, 0.8638, 0.9346, 0.8638, 0.9346, 0.8638, 0.9346, 0.8638, 0.9346, 0.8638, 0.9346, 0.8638, 0.9346, 0.8638, 0.9346, 0.8638, 0.9346, 0.8638, 0.9346, 0.8638, 0.9346, 0.8638, 0.9346, 0.8638, 0.9346, 0.8638, 0.9346, 0.8638, 0.9346, 0.8638, 0.9346, 0.8638, 0.9346, 0.8638, 0.9346])
me_cylinder.materials.append(mat_material_001)
me_cylinder.use_remesh_fix_poles = True
me_cylinder.use_remesh_preserve_attributes = False
me_cylinder.use_mirror_vertex_groups = False
me_cylinder.update()
me_cube_001 = bpy.data.meshes.new('Cube.001')
me_cube_001.from_pydata([(0.07083, 1.328, 0.1369), (0.2403, 1.328, 0.06074), (0.07083, 2.878, 0.1369), (0.2403, 2.878, 0.06074), (0.07083, 2.214, 0.1369), (0.2403, 2.878, 0.0), (0.2403, 1.328, 0.0), (0.07083, 1.549, 0.1369), (0.2403, 1.549, 0.0), (0.07083, 2.435, 0.1369), (0.2403, 2.656, 0.06074), (0.07083, 2.656, 0.1369), (0.07083, 1.992, 0.1369), (0.07083, 1.771, 0.1369), (0.2403, 2.656, 0.0), (0.2403, 2.435, 0.0), (0.2403, 2.214, 0.0), (0.2403, 1.992, 0.0), (0.2403, 1.771, 0.0), (0.2403, 1.549, 0.06074), (0.2403, 1.771, 0.06074), (0.2403, 1.992, 0.06074), (0.2403, 2.214, 0.06074), (0.2403, 2.435, 0.06074), (0.2248, 1.328, 0.05077), (0.2248, 2.878, 0.05077), (0.2248, 2.878, 0.0), (0.2248, 1.328, 0.0), (0.2248, 1.549, 0.0), (0.2248, 2.656, 0.05077), (0.2248, 2.656, 0.0), (0.2248, 2.214, 0.0), (0.2248, 2.435, 0.0), (0.2248, 1.771, 0.0), (0.2248, 1.992, 0.0), (0.2248, 1.549, 0.05077), (0.2248, 1.771, 0.05077), (0.2248, 1.992, 0.05077), (0.2248, 2.214, 0.05077), (0.2248, 2.435, 0.05077), (0.06682, 1.328, 0.1343), (0.06781, 1.328, 0.1214), (0.06781, 2.878, 0.1214), (0.06682, 2.878, 0.1343), (0.06781, 1.549, 0.1214), (0.06682, 1.549, 0.1343), (0.06682, 2.656, 0.1343), (0.06781, 2.656, 0.1214), (0.06781, 2.435, 0.1214), (0.06682, 2.435, 0.1343), (0.06682, 2.214, 0.1343), (0.06781, 2.214, 0.1214), (0.06781, 1.992, 0.1214), (0.06682, 1.992, 0.1343), (0.06682, 1.771, 0.1343), (0.06781, 1.771, 0.1214)], [], [(10, 3, 2, 11), (14, 5, 3, 10), (6, 8, 19, 1), (18, 17, 21, 20), (16, 15, 23, 22), (1, 19, 7, 0), (20, 21, 12, 13), (22, 23, 9, 4), (11, 2, 43, 46), (30, 29, 25, 26), (27, 24, 35, 28), (33, 36, 37, 34), (31, 38, 39, 32), (0, 7, 45, 40), (12, 21, 37, 52, 53), (9, 23, 39, 48, 49), (14, 10, 29, 30), (7, 19, 35, 44, 45), (10, 11, 46, 47, 29), (24, 41, 44, 35), (38, 51, 48, 39), (29, 47, 42, 25), (19, 8, 28, 35), (36, 55, 52, 37), (20, 13, 54, 55, 36), (3, 5, 26, 25), (18, 20, 36, 33), (13, 12, 53, 54), (6, 1, 24, 27), (21, 17, 34, 37), (22, 4, 50, 51, 38), (2, 3, 25, 42, 43), (16, 22, 38, 31), (4, 9, 49, 50), (23, 15, 32, 39), (44, 41, 40, 45), (42, 47, 46, 43), (48, 51, 50, 49), (52, 55, 54, 53), (1, 0, 40, 41, 24)])
_uv = me_cube_001.uv_layers.new(name='UVMap')
_uv.uv.foreach_set('vector', [0.8681, 0.6667, 0.8681, 0.6667, 0.8681, 0.6667, 0.8681, 0.6667, 0.8681, 0.6667, 0.8681, 0.6667, 0.8681, 0.6667, 0.8681, 0.6667, 0.8681, 0.6667, 0.8681, 0.6667, 0.8681, 0.6667, 0.8681, 0.6667, 0.8681, 0.6667, 0.8681, 0.6667, 0.8681, 0.6667, 0.8681, 0.6667, 0.8681, 0.6667, 0.8681, 0.6667, 0.8681, 0.6667, 0.8681, 0.6667, 0.8681, 0.6667, 0.8681, 0.6667, 0.8681, 0.6667, 0.8681, 0.6667, 0.8681, 0.6667, 0.8681, 0.6667, 0.8681, 0.6667, 0.8681, 0.6667, 0.8681, 0.6667, 0.8681, 0.6667, 0.8681, 0.6667, 0.8681, 0.6667, 0.8681, 0.6667, 0.8681, 0.6667, 0.8681, 0.6667, 0.8681, 0.6667, 0.8681, 0.6667, 0.8681, 0.6667, 0.8681, 0.6667, 0.8681, 0.6667, 0.8681, 0.6667, 0.8681, 0.6667, 0.8681, 0.6667, 0.8681, 0.6667, 0.8681, 0.6667, 0.8681, 0.6667, 0.8681, 0.6667, 0.8681, 0.6667, 0.8681, 0.6667, 0.8681, 0.6667, 0.8681, 0.6667, 0.8681, 0.6667, 0.8681, 0.6667, 0.8681, 0.6667, 0.8681, 0.6667, 0.8681, 0.6667, 0.8681, 0.6667, 0.8681, 0.6667, 0.8681, 0.6667, 0.8681, 0.6667, 0.8681, 0.6667, 0.8681, 0.6667, 0.8681, 0.6667, 0.8681, 0.6667, 0.8681, 0.6667, 0.8681, 0.6667, 0.8681, 0.6667, 0.8681, 0.6667, 0.8681, 0.6667, 0.8681, 0.6667, 0.8681, 0.6667, 0.8681, 0.6667, 0.8681, 0.6667, 0.8681, 0.6667, 0.8681, 0.6667, 0.8681, 0.6667, 0.8681, 0.6667, 0.8681, 0.6667, 0.8681, 0.6667, 0.8681, 0.6667, 0.8681, 0.6667, 0.8681, 0.6667, 0.8681, 0.6667, 0.8681, 0.6667, 0.8681, 0.6667, 0.8681, 0.6667, 0.8681, 0.6667, 0.8681, 0.6667, 0.8681, 0.6667, 0.8681, 0.6667, 0.8681, 0.6667, 0.8681, 0.6667, 0.8681, 0.6667, 0.8681, 0.6667, 0.8681, 0.6667, 0.8681, 0.6667, 0.8681, 0.6667, 0.8681, 0.6667, 0.8681, 0.6667, 0.8681, 0.6667, 0.8681, 0.6667, 0.8681, 0.6667, 0.8681, 0.6667, 0.8681, 0.6667, 0.8681, 0.6667, 0.8681, 0.6667, 0.8681, 0.6667, 0.8681, 0.6667, 0.8681, 0.6667, 0.8681, 0.6667, 0.8681, 0.6667, 0.8681, 0.6667, 0.8681, 0.6667, 0.8681, 0.6667, 0.8681, 0.6667, 0.8681, 0.6667, 0.8681, 0.6667, 0.8681, 0.6667, 0.8681, 0.6667, 0.8681, 0.6667, 0.8681, 0.6667, 0.8681, 0.6667, 0.8681, 0.6667, 0.8681, 0.6667, 0.8681, 0.6667, 0.8681, 0.6667, 0.8681, 0.6667, 0.8681, 0.6667, 0.8681, 0.6667, 0.8681, 0.6667, 0.8681, 0.6667, 0.8681, 0.6667, 0.8681, 0.6667, 0.8681, 0.6667, 0.8681, 0.6667, 0.8681, 0.6667, 0.8681, 0.6667, 0.8681, 0.6667, 0.8681, 0.6667, 0.8681, 0.6667, 0.8681, 0.6667, 0.8681, 0.6667, 0.8681, 0.6667, 0.8681, 0.6667, 0.8681, 0.6667, 0.8681, 0.6667, 0.8681, 0.6667, 0.8681, 0.6667, 0.8681, 0.6667, 0.8681, 0.6667, 0.8681, 0.6667, 0.8681, 0.6667, 0.8681, 0.6667, 0.8681, 0.6667, 0.8681, 0.6667, 0.8681, 0.6667, 0.8681, 0.6667, 0.8681, 0.6667, 0.8681, 0.6667, 0.8681, 0.6667, 0.8681, 0.6667, 0.8681, 0.6667, 0.8681, 0.6667, 0.8681, 0.6667, 0.8681, 0.6667, 0.8681, 0.6667, 0.8681, 0.6667, 0.8681, 0.6667])
me_cube_001.materials.append(mat_material_001)
me_cube_001.use_remesh_preserve_volume = False
me_cube_001.use_remesh_preserve_attributes = False
me_cube_001.use_mirror_vertex_groups = False
me_cube_001.update()

# ---- objects
ob_cube = bpy.data.objects.new('Cube', me_cube)
ob_cylinder = bpy.data.objects.new('Cylinder', me_cylinder)
ob_cube_001 = bpy.data.objects.new('Cube.001', me_cube_001)

# ---- transforms, parenting, visibility, modifiers, constraints
ob_cube.location = (0.0, 0.0, 0.0)
ob_cube.lock_rotations_4d = False
ob_cube.empty_display_type = 'ARROWS'
ob_cube.lineart.crease_threshold = 0.0
_m = ob_cube.modifiers.new('Mirror', 'MIRROR')
_m.use_axis = (True, False, True)
_m.use_clip = True
ob_cylinder.location = (0.0, 0.0, -0.1456)
ob_cylinder.lineart.crease_threshold = 0.0
ob_cube_001.location = (0.0, 0.0, 0.0)
ob_cube_001.lock_rotations_4d = False
ob_cube_001.empty_display_type = 'ARROWS'
ob_cube_001.lineart.crease_threshold = 0.0
_m = ob_cube_001.modifiers.new('Mirror', 'MIRROR')
_m.use_axis = (True, False, True)
_m.use_clip = True

# ---- collection membership
col_collection.objects.link(ob_cube)
col_collection.objects.link(ob_cylinder)
col_collection.objects.link(ob_cube_001)

# ---- scene / render settings (as saved in the file)
scene.frame_start = 1; scene.frame_end = 250; scene.frame_set(1)
scene.render.engine = 'BLENDER_EEVEE_NEXT'
scene.cycles.use_denoising = False
scene.cycles.samples = 128
scene.cycles.sampling_pattern = 'TABULATED_SOBOL'
scene.cycles.use_adaptive_sampling = False
scene.cycles.use_light_tree = False
scene.view_settings.view_transform = 'Filmic'
bpy.context.view_layer.update()

# ---- added for rendering (the .blend has no active camera and no usable light): camera, sun
cam_auto = bpy.data.cameras.new('AutoCamera')
cam_auto.lens = 50.0
cam_auto.sensor_width = 36.0
cam_auto.clip_end = 1000.0
ob_auto_camera = bpy.data.objects.new('AutoCamera', cam_auto)
scene.collection.objects.link(ob_auto_camera)
ob_auto_camera.location = (4.7597, -4.48182, 3.75332)
ob_auto_camera.rotation_euler = (1.09748, -7.21219e-08, 0.694738)
scene.camera = ob_auto_camera
light_auto_sun = bpy.data.lights.new('AutoSun', 'SUN')
light_auto_sun.energy = 3.0
light_auto_sun.angle = 0.0523599
ob_auto_sun = bpy.data.objects.new('AutoSun', light_auto_sun)
scene.collection.objects.link(ob_auto_sun)
ob_auto_sun.rotation_euler = (0.872665, 0.174533, 0.523599)
bpy.context.view_layer.update()
